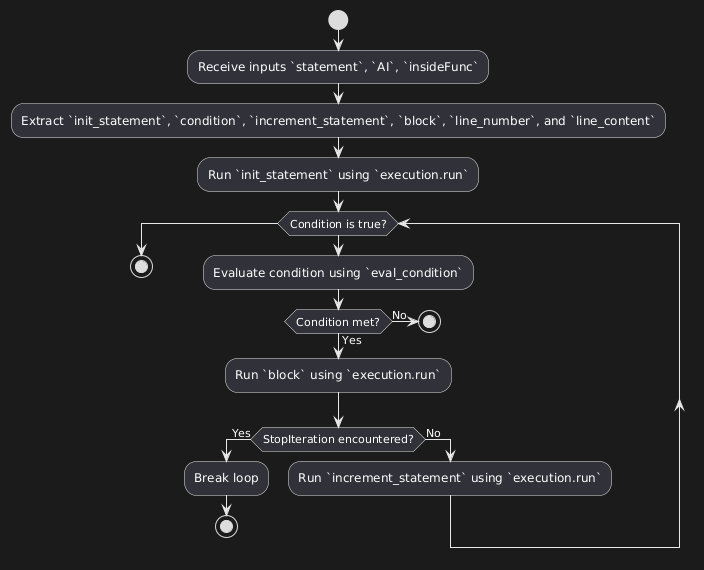

The diagram above was rendered by PlantUML. Its source (embedded in the PNG):
@startuml
start
:Receive inputs `statement`, `AI`, `insideFunc`;
:Extract `init_statement`, `condition`, `increment_statement`, `block`, `line_number`, and `line_content`;

:Run `init_statement` using `execution.run`;

while (Condition is true?)
    :Evaluate condition using `eval_condition`;
    if (Condition met?) then (Yes)
        :Run `block` using `execution.run`;
        if (StopIteration encountered?) then (Yes)
            :Break loop;
            stop
        else (No)
            :Run `increment_statement` using `execution.run`;
        endif
    else (No)
        stop
    endif
endwhile
stop
@enduml